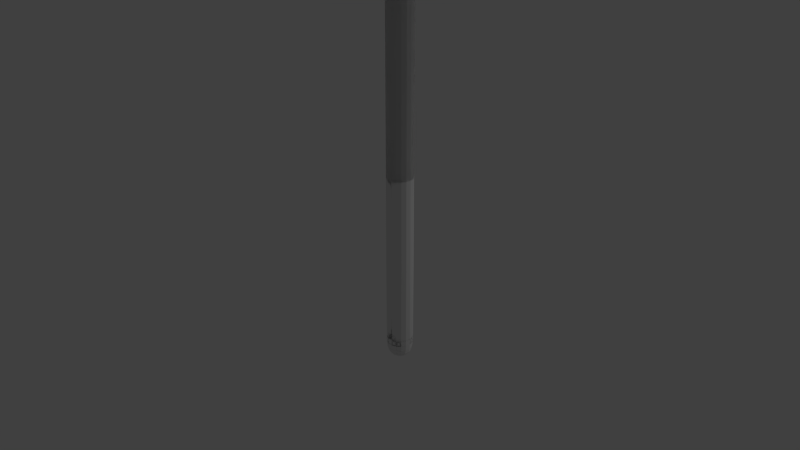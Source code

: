# Source: personaje.blend  (saved by Blender 2.79.0; exported with 4.5.12 LTS)
import bpy
from mathutils import Matrix  # noqa: F401  (used for matrix-valued properties, if any)

bpy.ops.wm.read_factory_settings(use_empty=True)
scene = bpy.context.scene
scene.name = 'Scene'

# ---- collections
col_collection_1 = bpy.data.collections.new('Collection 1'); scene.collection.children.link(col_collection_1)

# ---- world
world_world = bpy.data.worlds.new('World'); scene.world = world_world
world_world.color = (0.05088, 0.05088, 0.05088)
world_world.use_sun_shadow = False
world_world.sun_shadow_jitter_overblur = 0.0
world_world.cycles.sampling_method = 'MANUAL'

# ---- cameras
cam_camera = bpy.data.cameras.new('Camera')
cam_camera.clip_end = 100.0
cam_camera.lens = 35.0
cam_camera.sensor_width = 32.0
cam_camera.sensor_height = 18.0
cam_camera.ortho_scale = 7.314
cam_camera.dof.focus_distance = 0.0
cam_camera.dof.aperture_fstop = 128.0

# ---- lights
light_lamp = bpy.data.lights.new('Lamp', 'POINT')
light_lamp.transmission_factor = 0.0
light_lamp.cutoff_distance = 30.0
light_lamp.energy = 100.0
light_lamp.shadow_buffer_clip_start = 1.001
light_lamp.shadow_soft_size = 0.1
light_lamp.shadow_maximum_resolution = 0.006
light_lamp.use_absolute_resolution = True

# ---- meshes
me_plane = bpy.data.meshes.new('Plane')
me_plane.from_pydata([(0.0, 0.0, 6.615), (0.0, 0.0, 7.491), (-0.003629, 0.0, 8.458), (0.0, 0.0, 10.08), (0.0, 0.0, 10.13), (0.0, 0.0, 10.53), (0.0, 0.0, 10.5), (0.0, 0.0, 14.05), (0.0, 0.0, 12.29), (0.5697, 5.63e-10, 6.803), (0.5697, 5.63e-10, 5.622), (0.5697, 5.63e-10, 4.802), (0.5697, 5.63e-10, 4.624), (0.5697, 5.63e-10, 6.213), (1.002, 0.1842, 9.567), (3.42, 0.1842, 9.664), (2.124, 0.1842, 9.616), (2.967, 0.1842, 9.64), (1.347, 0.1842, 9.591), (0.0, 0.0, 7.053)], [(19, 1), (2, 3), (3, 4), (6, 5), (4, 6), (8, 7), (5, 8), (13, 10), (10, 11), (11, 12), (9, 13), (17, 15), (18, 16), (16, 17), (14, 18), (0, 19), (1, 2)], [])
me_plane.use_remesh_preserve_volume = False
me_plane.use_remesh_preserve_attributes = False
me_plane.use_mirror_vertex_groups = False
me_plane.update()

# ---- objects
ob_plane = bpy.data.objects.new('Plane', me_plane)
ob_lamp = bpy.data.objects.new('Lamp', light_lamp)
ob_camera = bpy.data.objects.new('Camera', cam_camera)

# ---- transforms, parenting, visibility, modifiers, constraints
ob_plane.location = (-0.5825, -3.68, -3.932)
ob_plane.lineart.crease_threshold = 0.0
_m = ob_plane.modifiers.new('Skin', 'SKIN')
_m = ob_plane.modifiers.new('Subsurf', 'SUBSURF')
_m.uv_smooth = 'PRESERVE_CORNERS'
_m.quality = 2
_m.show_only_control_edges = False
_m = ob_plane.modifiers.new('Mirror', 'MIRROR')
ob_lamp.location = (4.076, 1.005, 5.904)
ob_lamp.rotation_euler = (0.6503, 0.05522, 1.866)
ob_lamp.lock_rotations_4d = False
ob_lamp.empty_display_type = 'ARROWS'
ob_lamp.color = (0.0, 0.0, 0.0, 0.0)
ob_lamp.lineart.crease_threshold = 0.0
ob_camera.location = (7.481, -6.508, 5.344)
ob_camera.rotation_euler = (1.109, 0.0, 0.8149)
ob_camera.lock_rotations_4d = False
ob_camera.empty_display_type = 'ARROWS'
ob_camera.color = (0.0, 0.0, 0.0, 0.0)
ob_camera.display_type = 'WIRE'
ob_camera.lineart.crease_threshold = 0.0

# ---- collection membership
col_collection_1.objects.link(ob_plane)
col_collection_1.objects.link(ob_lamp)
col_collection_1.objects.link(ob_camera)

# ---- scene / render settings (as saved in the file)
scene.camera = ob_plane
scene.frame_start = 1; scene.frame_end = 250; scene.frame_set(1)
scene.render.engine = 'BLENDER_EEVEE_NEXT'
scene.render.resolution_percentage = 50
scene.render.dither_intensity = 0.0
scene.cycles.use_denoising = False
scene.cycles.samples = 128
scene.cycles.sampling_pattern = 'TABULATED_SOBOL'
scene.cycles.use_adaptive_sampling = False
scene.cycles.use_light_tree = False
scene.cycles.blur_glossy = 0.0
scene.cycles.sample_clamp_indirect = 0.0
scene.view_settings.view_transform = 'Standard'
bpy.context.view_layer.update()

# ---- added for rendering (the .blend has no active camera): camera
cam_auto = bpy.data.cameras.new('AutoCamera')
cam_auto.lens = 50.0
cam_auto.sensor_width = 36.0
cam_auto.clip_end = 1000.0
ob_auto_camera = bpy.data.objects.new('AutoCamera', cam_auto)
scene.collection.objects.link(ob_auto_camera)
ob_auto_camera.location = (10.2395, -16.6664, 13.9996)
ob_auto_camera.rotation_euler = (1.09748, -7.21219e-08, 0.694738)
scene.camera = ob_auto_camera
bpy.context.view_layer.update()
